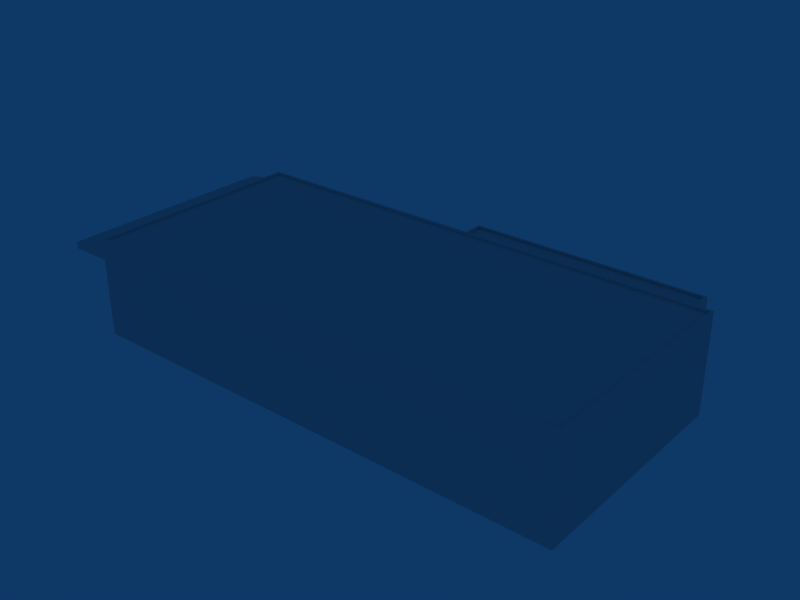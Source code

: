 # Source: ebbr_building_ref_156.blend  (saved by Blender 2.79.0; exported with 4.5.12 LTS)
import bpy
from mathutils import Matrix  # noqa: F401  (used for matrix-valued properties, if any)

bpy.ops.wm.read_factory_settings(use_empty=True)
scene = bpy.context.scene
scene.name = 'Scene'

# ---- collections
col_collection_1 = bpy.data.collections.new('Collection 1'); scene.collection.children.link(col_collection_1)

# ---- materials (node trees are filled in below, after node groups)
mat_material = bpy.data.materials.new('Material')
mat_material.alpha_threshold = 0.0
mat_material.preview_render_type = 'FLAT'
mat_material.roughness = 0.5

# ---- material node trees

# ---- world
world_world = bpy.data.worlds.new('World'); scene.world = world_world
world_world.color = (0.05656, 0.2208, 0.4)
world_world.use_sun_shadow = False
world_world.sun_shadow_jitter_overblur = 0.0
world_world.cycles.sampling_method = 'NONE'
world_world.cycles.sample_map_resolution = 256

# ---- meshes
me_cube_001 = bpy.data.meshes.new('Cube.001')
me_cube_001.from_pydata([(-30.0, 10.0, -13.75), (-30.0, 8.4, -13.75), (-35.0, 8.4, -13.75), (-35.0, 9.2, -13.75), (-30.0, 10.0, 13.75), (-30.0, 8.4, 13.75), (-35.0, 8.4, 13.75), (-35.0, 9.2, 13.75), (30.0, 11.0, -13.75), (30.0, -1.0, -13.75), (-30.0, -1.0, -13.75), (-30.0, 11.0, -13.75), (30.0, 11.0, 13.75), (30.0, -1.0, 13.75), (-30.0, -1.0, 13.75), (-30.0, 11.0, 13.75), (25.0, -1.0, -13.75), (25.0, 11.0, -13.75), (25.0, -1.0, 13.75), (25.0, 11.0, 13.75), (-5.501, -1.0, -13.75), (-5.501, 11.0, -13.75), (-5.501, -1.0, 13.75), (-5.501, 11.0, 13.75), (30.0, 7.002, -13.75), (-30.0, 7.002, -13.75), (30.0, 7.002, 13.75), (-30.0, 7.002, 13.75), (25.0, 7.002, -13.75), (25.0, 7.002, 13.75), (-5.501, 7.002, -13.75), (-5.501, 7.002, 13.75), (25.0, 7.002, -23.75), (-5.501, 7.002, -23.75), (-5.501, -1.0, -23.75), (25.0, -1.0, -23.75), (-5.192, 7.002, -14.06), (-5.192, 7.002, -23.45), (24.69, 7.002, -23.45), (24.69, 7.002, -14.06), (-5.192, 6.702, -14.06), (24.69, 6.702, -14.06), (24.69, 6.702, -23.45), (-5.192, 6.702, -23.45), (-29.68, 11.0, 13.44), (-5.403, 11.0, 13.44), (24.81, 11.0, 13.44), (-29.68, 11.0, -13.44), (-5.403, 11.0, -13.44), (24.81, 11.0, -13.44), (29.71, 11.0, 13.44), (29.71, 11.0, -13.44), (29.71, 10.7, -13.44), (29.71, 10.7, 13.44), (-29.68, 10.7, -13.44), (-29.68, 10.7, 13.44), (24.81, 10.7, -13.44), (24.81, 10.7, 13.44), (-5.403, 10.7, -13.44), (-5.403, 10.7, 13.44)], [], [(0, 1, 2, 3), (4, 7, 6, 5), (1, 5, 6, 2), (2, 6, 7, 3), (4, 0, 3, 7), (24, 8, 12, 26), (26, 13, 9, 24), (14, 27, 25, 10), (27, 15, 11, 25), (16, 28, 24, 9), (8, 24, 28, 17), (19, 29, 26, 12), (29, 18, 13, 26), (30, 21, 17, 28), (10, 25, 30, 20), (25, 11, 21, 30), (23, 31, 29, 19), (31, 22, 18, 29), (15, 27, 31, 23), (27, 14, 22, 31), (20, 30, 33, 34), (28, 16, 35, 32), (34, 33, 32, 35), (33, 30, 36, 37), (32, 33, 37, 38), (28, 32, 38, 39), (30, 28, 39, 36), (36, 39, 41, 40), (39, 38, 42, 41), (38, 37, 43, 42), (37, 36, 40, 43), (40, 41, 42, 43), (15, 23, 45, 44), (23, 19, 46, 45), (21, 11, 47, 48), (17, 21, 48, 49), (19, 12, 50, 46), (8, 17, 49, 51), (11, 15, 44, 47), (12, 8, 51, 50), (50, 51, 52, 53), (47, 44, 55, 54), (51, 49, 56, 52), (46, 50, 53, 57), (49, 48, 58, 56), (48, 47, 54, 58), (45, 46, 57, 59), (44, 45, 59, 55), (52, 56, 57, 53), (56, 58, 59, 57), (58, 54, 55, 59)])
_uv = me_cube_001.uv_layers.new(name='UVTex')
_uv.uv.foreach_set('vector', [0.7969, 0.04688, 0.9531, 0.04688, 0.9531, 0.2031, 0.7969, 0.2031, 0.7969, 0.04688, 0.9531, 0.04688, 0.9531, 0.2031, 0.7969, 0.2031, 0.7969, 0.04688, 0.9531, 0.04688, 0.9531, 0.2031, 0.7969, 0.2031, 0.7969, 0.04688, 0.9531, 0.04688, 0.9531, 0.2031, 0.7969, 0.2031, 0.7969, 0.04688, 0.9531, 0.04688, 0.9531, 0.2031, 0.7969, 0.2031, 0.5312, 0.03125, 0.7188, 0.03125, 0.7188, 0.2188, 0.5312, 0.2188, 0.5312, 0.03125, 0.7188, 0.03125, 0.7188, 0.2188, 0.5312, 0.2188, 0.5312, 0.03125, 0.7188, 0.03125, 0.7188, 0.2188, 0.5312, 0.2188, 0.5312, 0.03125, 0.7188, 0.03125, 0.7188, 0.2188, 0.5312, 0.2188, 0.5312, 0.03125, 0.7188, 0.03125, 0.7188, 0.2188, 0.5312, 0.2188, 0.5312, 0.03125, 0.7188, 0.03125, 0.7188, 0.2188, 0.5312, 0.2188, 0.5312, 0.03125, 0.7188, 0.03125, 0.7188, 0.2188, 0.5312, 0.2188, 0.5312, 0.03125, 0.7188, 0.03125, 0.7188, 0.2188, 0.5312, 0.2188, 0.5312, 0.03125, 0.7188, 0.03125, 0.7188, 0.2188, 0.5312, 0.2188, 0.5312, 0.03125, 0.7188, 0.03125, 0.7188, 0.2188, 0.5312, 0.2188, 0.5312, 0.03125, 0.7188, 0.03125, 0.7188, 0.2188, 0.5312, 0.2188, 0.5312, 0.03125, 0.7188, 0.03125, 0.7188, 0.2188, 0.5312, 0.2188, 0.5312, 0.03125, 0.7188, 0.03125, 0.7188, 0.2188, 0.5312, 0.2188, 0.5312, 0.03125, 0.7188, 0.03125, 0.7188, 0.2188, 0.5312, 0.2188, 0.5312, 0.03125, 0.7188, 0.03125, 0.7188, 0.2188, 0.5312, 0.2188, 0.5312, 0.03125, 0.7188, 0.03125, 0.7188, 0.2188, 0.5312, 0.2188, 0.5312, 0.03125, 0.7188, 0.03125, 0.7188, 0.2188, 0.5312, 0.2188, 0.5312, 0.03125, 0.7188, 0.03125, 0.7188, 0.2188, 0.5312, 0.2188, 0.5312, 0.03125, 0.7188, 0.03125, 0.7188, 0.2188, 0.5312, 0.2188, 0.5312, 0.03125, 0.7188, 0.03125, 0.7188, 0.2188, 0.5312, 0.2188, 0.5312, 0.03125, 0.7188, 0.03125, 0.7188, 0.2188, 0.5312, 0.2188, 0.5312, 0.03125, 0.7188, 0.03125, 0.7188, 0.2188, 0.5312, 0.2188, 0.5312, 0.03125, 0.7188, 0.03125, 0.7188, 0.2188, 0.5312, 0.2188, 0.5312, 0.03125, 0.7188, 0.03125, 0.7188, 0.2188, 0.5312, 0.2188, 0.5312, 0.03125, 0.7188, 0.03125, 0.7188, 0.2188, 0.5312, 0.2188, 0.5312, 0.03125, 0.7188, 0.03125, 0.7188, 0.2188, 0.5312, 0.2188, 0.03125, 0.2812, 0.2188, 0.2812, 0.2188, 0.4688, 0.03125, 0.4688, 0.5312, 0.03125, 0.7188, 0.03125, 0.7188, 0.2188, 0.5312, 0.2188, 0.5312, 0.03125, 0.7188, 0.03125, 0.7188, 0.2188, 0.5312, 0.2188, 0.5312, 0.03125, 0.7188, 0.03125, 0.7188, 0.2188, 0.5312, 0.2188, 0.5312, 0.03125, 0.7188, 0.03125, 0.7188, 0.2188, 0.5312, 0.2188, 0.5312, 0.03125, 0.7188, 0.03125, 0.7188, 0.2188, 0.5312, 0.2188, 0.5312, 0.03125, 0.7188, 0.03125, 0.7188, 0.2188, 0.5312, 0.2188, 0.5312, 0.03125, 0.7188, 0.03125, 0.7188, 0.2188, 0.5312, 0.2188, 0.5312, 0.03125, 0.7188, 0.03125, 0.7188, 0.2188, 0.5312, 0.2188, 0.5312, 0.03125, 0.7188, 0.03125, 0.7188, 0.2188, 0.5312, 0.2188, 0.5312, 0.03125, 0.7188, 0.03125, 0.7188, 0.2188, 0.5312, 0.2188, 0.5312, 0.03125, 0.7188, 0.03125, 0.7188, 0.2188, 0.5312, 0.2188, 0.5312, 0.03125, 0.7188, 0.03125, 0.7188, 0.2188, 0.5312, 0.2188, 0.5312, 0.03125, 0.7188, 0.03125, 0.7188, 0.2188, 0.5312, 0.2188, 0.5312, 0.03125, 0.7188, 0.03125, 0.7188, 0.2188, 0.5312, 0.2188, 0.5312, 0.03125, 0.7188, 0.03125, 0.7188, 0.2188, 0.5312, 0.2188, 0.5312, 0.03125, 0.7188, 0.03125, 0.7188, 0.2188, 0.5312, 0.2188, 0.03125, 0.2812, 0.2188, 0.2812, 0.2188, 0.4688, 0.03125, 0.4688, 0.03125, 0.2812, 0.2188, 0.2812, 0.2188, 0.4688, 0.03125, 0.4688, 0.03125, 0.2812, 0.2188, 0.2812, 0.2188, 0.4688, 0.03125, 0.4688])
me_cube_001.materials.append(mat_material)
me_cube_001.use_remesh_preserve_volume = False
me_cube_001.use_remesh_preserve_attributes = False
me_cube_001.use_mirror_vertex_groups = False
me_cube_001.update()

# ---- objects
ob_building = bpy.data.objects.new('Building', me_cube_001)

# ---- transforms, parenting, visibility, modifiers, constraints
ob_building.location = (0.0, 0.0, 1.0)
ob_building.rotation_euler = (1.571, -0.0, -0.0)
ob_building.lock_rotations_4d = False
ob_building.empty_display_type = 'ARROWS'
ob_building.lineart.crease_threshold = 0.0

# ---- collection membership
col_collection_1.objects.link(ob_building)

# ---- scene / render settings (as saved in the file)
scene.frame_start = 1; scene.frame_end = 250; scene.frame_set(1)
scene.render.engine = 'BLENDER_EEVEE_NEXT'
scene.render.image_settings.file_format = 'JPEG'
scene.render.image_settings.color_mode = 'RGB'
scene.render.image_settings.compression = 90
scene.render.resolution_x = 800
scene.render.resolution_y = 600
scene.render.pixel_aspect_x = 100.0
scene.render.pixel_aspect_y = 100.0
scene.render.fps = 25
scene.render.dither_intensity = 0.0
scene.render.use_compositing = False
scene.render.use_sequencer = False
scene.render.bake_margin = 2
scene.render.bake_bias = 0.0
scene.render.use_stamp_time = False
scene.render.use_stamp_date = False
scene.render.use_stamp_frame = False
scene.render.use_stamp_camera = False
scene.render.use_stamp_scene = False
scene.render.use_stamp_filename = False
scene.render.use_stamp_render_time = False
scene.render.stamp_font_size = 0
scene.cycles.use_denoising = False
scene.cycles.samples = 10
scene.cycles.sampling_pattern = 'TABULATED_SOBOL'
scene.cycles.light_sampling_threshold = 0.0
scene.cycles.use_adaptive_sampling = False
scene.cycles.use_light_tree = False
scene.cycles.blur_glossy = 0.0
scene.cycles.volume_bounces = 1
scene.cycles.pixel_filter_type = 'GAUSSIAN'
scene.cycles.sample_clamp_indirect = 0.0
scene.view_settings.view_transform = 'Raw'
bpy.context.view_layer.update()

# ---- added for rendering (the .blend has no active camera): camera
cam_auto = bpy.data.cameras.new('AutoCamera')
cam_auto.lens = 50.0
cam_auto.sensor_width = 36.0
cam_auto.clip_end = 1234.19
ob_auto_camera = bpy.data.objects.new('AutoCamera', cam_auto)
scene.collection.objects.link(ob_auto_camera)
ob_auto_camera.location = (67.8242, -79.3891, 62.2594)
ob_auto_camera.rotation_euler = (1.09748, -7.21219e-08, 0.694738)
scene.camera = ob_auto_camera
bpy.context.view_layer.update()
